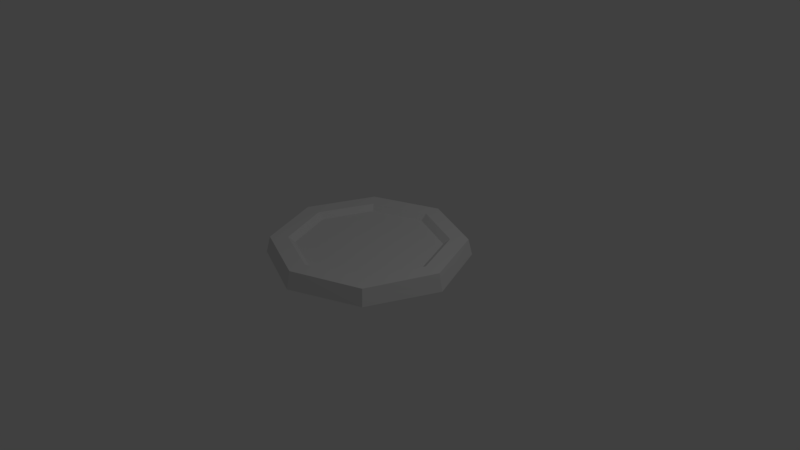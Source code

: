 # Source: Capacity_Icon.blend  (saved by Blender 2.78.0; exported with 4.5.12 LTS)
import bpy
from mathutils import Matrix  # noqa: F401  (used for matrix-valued properties, if any)

bpy.ops.wm.read_factory_settings(use_empty=True)
scene = bpy.context.scene
scene.name = 'Scene'

# ---- collections
col_collection_1 = bpy.data.collections.new('Collection 1'); scene.collection.children.link(col_collection_1)

# ---- materials (node trees are filled in below, after node groups)
mat_material_002 = bpy.data.materials.new('Material.002')
mat_material_002.alpha_threshold = 0.0
mat_material_002.use_transparent_shadow = False
mat_material_002.roughness = 0.5

# ---- material node trees

# ---- world
world_world = bpy.data.worlds.new('World'); scene.world = world_world
world_world.color = (0.05088, 0.05088, 0.05088)
world_world.use_sun_shadow = False
world_world.sun_shadow_jitter_overblur = 0.0
world_world.cycles.sampling_method = 'MANUAL'

# ---- cameras
cam_camera = bpy.data.cameras.new('Camera')
cam_camera.clip_end = 100.0
cam_camera.lens = 35.0
cam_camera.sensor_width = 32.0
cam_camera.sensor_height = 18.0
cam_camera.ortho_scale = 7.314
cam_camera.dof.focus_distance = 0.0
cam_camera.dof.aperture_fstop = 128.0

# ---- lights
light_lamp = bpy.data.lights.new('Lamp', 'POINT')
light_lamp.transmission_factor = 0.0
light_lamp.cutoff_distance = 30.0
light_lamp.energy = 100.0
light_lamp.shadow_buffer_clip_start = 1.001
light_lamp.shadow_soft_size = 0.1
light_lamp.shadow_maximum_resolution = 0.006
light_lamp.use_absolute_resolution = True

# ---- meshes
me_cube = bpy.data.meshes.new('Cube')
me_cube.from_pydata([(0.9335, 0.9335, 0.01264), (0.9335, -0.9335, 0.01264), (-0.9335, -0.9335, 0.01264), (-0.9335, 0.9335, 0.01264), (-1.311, 3.537e-07, 0.002411), (-2.321e-08, -1.311, 0.002411), (2.113e-07, 1.311, 0.002411), (1.311, -1.153e-07, 0.002411), (5.96e-08, 1.192e-07, 0.002411), (0.896, 0.896, 0.228), (0.896, -0.896, 0.228), (-0.896, -0.896, 0.228), (-0.896, 0.896, 0.228), (-1.259, 3.443e-07, 0.2331), (-1.882e-08, -1.259, 0.2331), (2.063e-07, 1.259, 0.2331), (1.259, -1.059e-07, 0.2331), (0.6704, 0.6704, 0.1568), (0.7307, 0.7307, 0.228), (0.7307, -0.7307, 0.228), (-0.7307, -0.7307, 0.228), (-0.7307, 0.7307, 0.228), (-1.027, 3.031e-07, 0.2331), (-1.88e-09, -1.027, 0.2331), (1.817e-07, 1.027, 0.2331), (1.027, -6.406e-08, 0.2331), (0.6704, -0.6704, 0.1568), (-0.6704, -0.6704, 0.1568), (-0.6704, 0.6704, 0.1568), (-0.9419, 2.884e-07, 0.1569), (4.314e-09, -0.9419, 0.1569), (1.727e-07, 0.9419, 0.1569), (0.9419, -4.844e-08, 0.1569), (6.379e-08, 1.2e-07, 0.1569)], [], [(8, 5, 2, 4), (7, 1, 5, 8), (0, 7, 8, 6), (6, 8, 4, 3), (9, 18, 25, 16), (16, 25, 19, 10), (15, 24, 18, 9), (10, 19, 23, 14), (0, 9, 16, 7), (4, 13, 12, 3), (5, 14, 11, 2), (3, 12, 15, 6), (2, 11, 13, 4), (1, 10, 14, 5), (6, 15, 9, 0), (7, 16, 10, 1), (18, 17, 32, 25), (25, 32, 26, 19), (24, 31, 17, 18), (19, 26, 30, 23), (13, 22, 21, 12), (14, 23, 20, 11), (12, 21, 24, 15), (11, 20, 22, 13), (33, 29, 27, 30), (32, 33, 30, 26), (17, 31, 33, 32), (31, 28, 29, 33), (22, 29, 28, 21), (23, 30, 27, 20), (21, 28, 31, 24), (20, 27, 29, 22)])
_uv = me_cube.uv_layers.new(name='UVMap')
_uv.uv.foreach_set('vector', [0.5214, 0.7462, 0.5214, 0.7986, 0.5738, 0.7986, 0.5738, 0.7462, 0.5214, 0.7462, 0.5214, 0.7986, 0.5738, 0.7986, 0.5738, 0.7462, 0.5214, 0.7462, 0.5214, 0.7986, 0.5738, 0.7986, 0.5738, 0.7462, 0.5214, 0.7462, 0.5214, 0.7986, 0.5738, 0.7986, 0.5738, 0.7462, 0.5214, 0.7462, 0.5214, 0.7986, 0.5738, 0.7986, 0.5738, 0.7462, 0.5214, 0.7462, 0.5214, 0.7986, 0.5738, 0.7986, 0.5738, 0.7462, 0.5214, 0.7462, 0.5214, 0.7986, 0.5738, 0.7986, 0.5738, 0.7462, 0.5214, 0.7462, 0.5214, 0.7986, 0.5738, 0.7986, 0.5738, 0.7462, 0.5214, 0.7462, 0.5214, 0.7986, 0.5738, 0.7986, 0.5738, 0.7462, 0.5214, 0.7462, 0.5214, 0.7986, 0.5738, 0.7986, 0.5738, 0.7462, 0.5214, 0.7462, 0.5214, 0.7986, 0.5738, 0.7986, 0.5738, 0.7462, 0.5214, 0.7462, 0.5214, 0.7986, 0.5738, 0.7986, 0.5738, 0.7462, 0.5214, 0.7462, 0.5214, 0.7986, 0.5738, 0.7986, 0.5738, 0.7462, 0.5214, 0.7462, 0.5214, 0.7986, 0.5738, 0.7986, 0.5738, 0.7462, 0.5214, 0.7462, 0.5214, 0.7986, 0.5738, 0.7986, 0.5738, 0.7462, 0.5214, 0.7462, 0.5214, 0.7986, 0.5738, 0.7986, 0.5738, 0.7462, 0.5214, 0.7462, 0.5214, 0.7986, 0.5738, 0.7986, 0.5738, 0.7462, 0.5214, 0.7462, 0.5214, 0.7986, 0.5738, 0.7986, 0.5738, 0.7462, 0.5214, 0.7462, 0.5214, 0.7986, 0.5738, 0.7986, 0.5738, 0.7462, 0.5214, 0.7462, 0.5214, 0.7986, 0.5738, 0.7986, 0.5738, 0.7462, 0.5214, 0.7462, 0.5214, 0.7986, 0.5738, 0.7986, 0.5738, 0.7462, 0.5214, 0.7462, 0.5214, 0.7986, 0.5738, 0.7986, 0.5738, 0.7462, 0.5214, 0.7462, 0.5214, 0.7986, 0.5738, 0.7986, 0.5738, 0.7462, 0.5214, 0.7462, 0.5214, 0.7986, 0.5738, 0.7986, 0.5738, 0.7462, 0.5, 0.5, 0.03063, 0.4953, 0.1692, 0.1626, 0.5047, 0.03063, 0.9694, 0.5047, 0.5, 0.5, 0.5047, 0.03063, 0.8374, 0.1692, 0.8308, 0.8374, 0.4953, 0.9694, 0.5, 0.5, 0.9694, 0.5047, 0.4953, 0.9694, 0.1626, 0.8308, 0.03063, 0.4953, 0.5, 0.5, 0.5214, 0.7462, 0.5214, 0.7986, 0.5738, 0.7986, 0.5738, 0.7462, 0.5214, 0.7462, 0.5214, 0.7986, 0.5738, 0.7986, 0.5738, 0.7462, 0.5214, 0.7462, 0.5214, 0.7986, 0.5738, 0.7986, 0.5738, 0.7462, 0.5214, 0.7462, 0.5214, 0.7986, 0.5738, 0.7986, 0.5738, 0.7462])
me_cube.materials.append(mat_material_002)
me_cube.use_remesh_preserve_volume = False
me_cube.use_remesh_preserve_attributes = False
me_cube.use_mirror_vertex_groups = False
me_cube.update()

# ---- objects
ob_cube = bpy.data.objects.new('Cube', me_cube)
ob_lamp = bpy.data.objects.new('Lamp', light_lamp)
ob_camera = bpy.data.objects.new('Camera', cam_camera)

# ---- transforms, parenting, visibility, modifiers, constraints
ob_cube.location = (0.0, 0.0, 0.0)
ob_cube.lock_rotations_4d = False
ob_cube.empty_display_type = 'ARROWS'
ob_cube.lineart.crease_threshold = 0.0
ob_lamp.location = (4.076, 1.005, 5.904)
ob_lamp.rotation_euler = (0.6503, 0.05522, 1.866)
ob_lamp.lock_rotations_4d = False
ob_lamp.empty_display_type = 'ARROWS'
ob_lamp.color = (0.0, 0.0, 0.0, 0.0)
ob_lamp.lineart.crease_threshold = 0.0
ob_camera.location = (7.481, -6.508, 5.344)
ob_camera.rotation_euler = (1.109, 0.0, 0.8149)
ob_camera.lock_rotations_4d = False
ob_camera.empty_display_type = 'ARROWS'
ob_camera.color = (0.0, 0.0, 0.0, 0.0)
ob_camera.display_type = 'WIRE'
ob_camera.lineart.crease_threshold = 0.0

# ---- collection membership
col_collection_1.objects.link(ob_cube)
col_collection_1.objects.link(ob_lamp)
col_collection_1.objects.link(ob_camera)

# ---- scene / render settings (as saved in the file)
scene.camera = ob_camera
scene.frame_start = 1; scene.frame_end = 250; scene.frame_set(1)
scene.render.engine = 'BLENDER_EEVEE_NEXT'
scene.render.resolution_percentage = 50
scene.render.dither_intensity = 0.0
scene.cycles.use_denoising = False
scene.cycles.samples = 128
scene.cycles.sampling_pattern = 'TABULATED_SOBOL'
scene.cycles.light_sampling_threshold = 0.0
scene.cycles.use_adaptive_sampling = False
scene.cycles.use_light_tree = False
scene.cycles.blur_glossy = 0.0
scene.cycles.sample_clamp_indirect = 0.0
scene.view_settings.view_transform = 'Standard'
bpy.context.view_layer.update()

